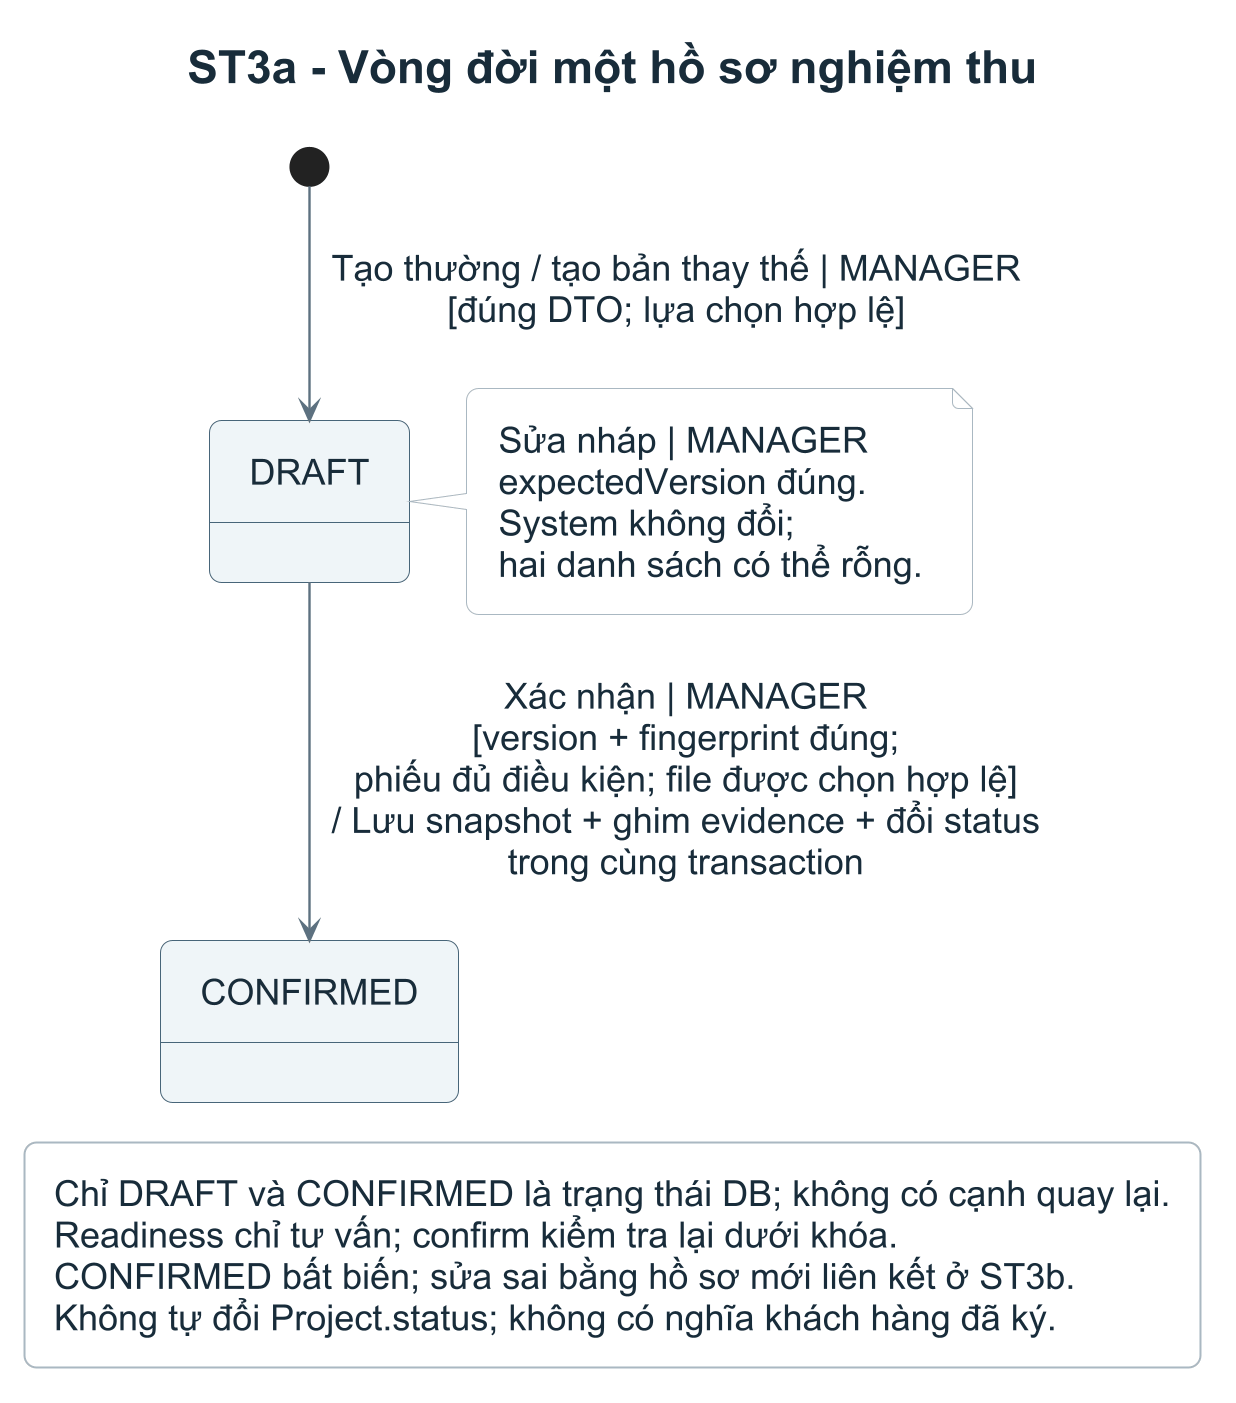

The diagram above was rendered by PlantUML. Its source (embedded in the PNG):
@startuml
skinparamlocked dpi 192
!include style.iuml
top to bottom direction
skinparam stateBackgroundColor #EFF5F8
skinparam stateBorderColor #476579
skinparam stateFontSize 18
skinparam noteFontSize 18
title ST3a - Vòng đời một hồ sơ nghiệm thu

state DRAFT
state CONFIRMED

[*] --> DRAFT : Tạo thường / tạo bản thay thế | MANAGER\n[đúng DTO; lựa chọn hợp lệ]
DRAFT --> CONFIRMED : Xác nhận | MANAGER\n[version + fingerprint đúng;\nphiếu đủ điều kiện; file được chọn hợp lệ]\n/ Lưu snapshot + ghim evidence + đổi status\ntrong cùng transaction

note right of DRAFT
  Sửa nháp | MANAGER
  expectedVersion đúng.
  System không đổi;
  hai danh sách có thể rỗng.
end note

legend bottom
  Chỉ DRAFT và CONFIRMED là trạng thái DB; không có cạnh quay lại.
  Readiness chỉ tư vấn; confirm kiểm tra lại dưới khóa.
  CONFIRMED bất biến; sửa sai bằng hồ sơ mới liên kết ở ST3b.
  Không tự đổi Project.status; không có nghĩa khách hàng đã ký.
endlegend
@enduml